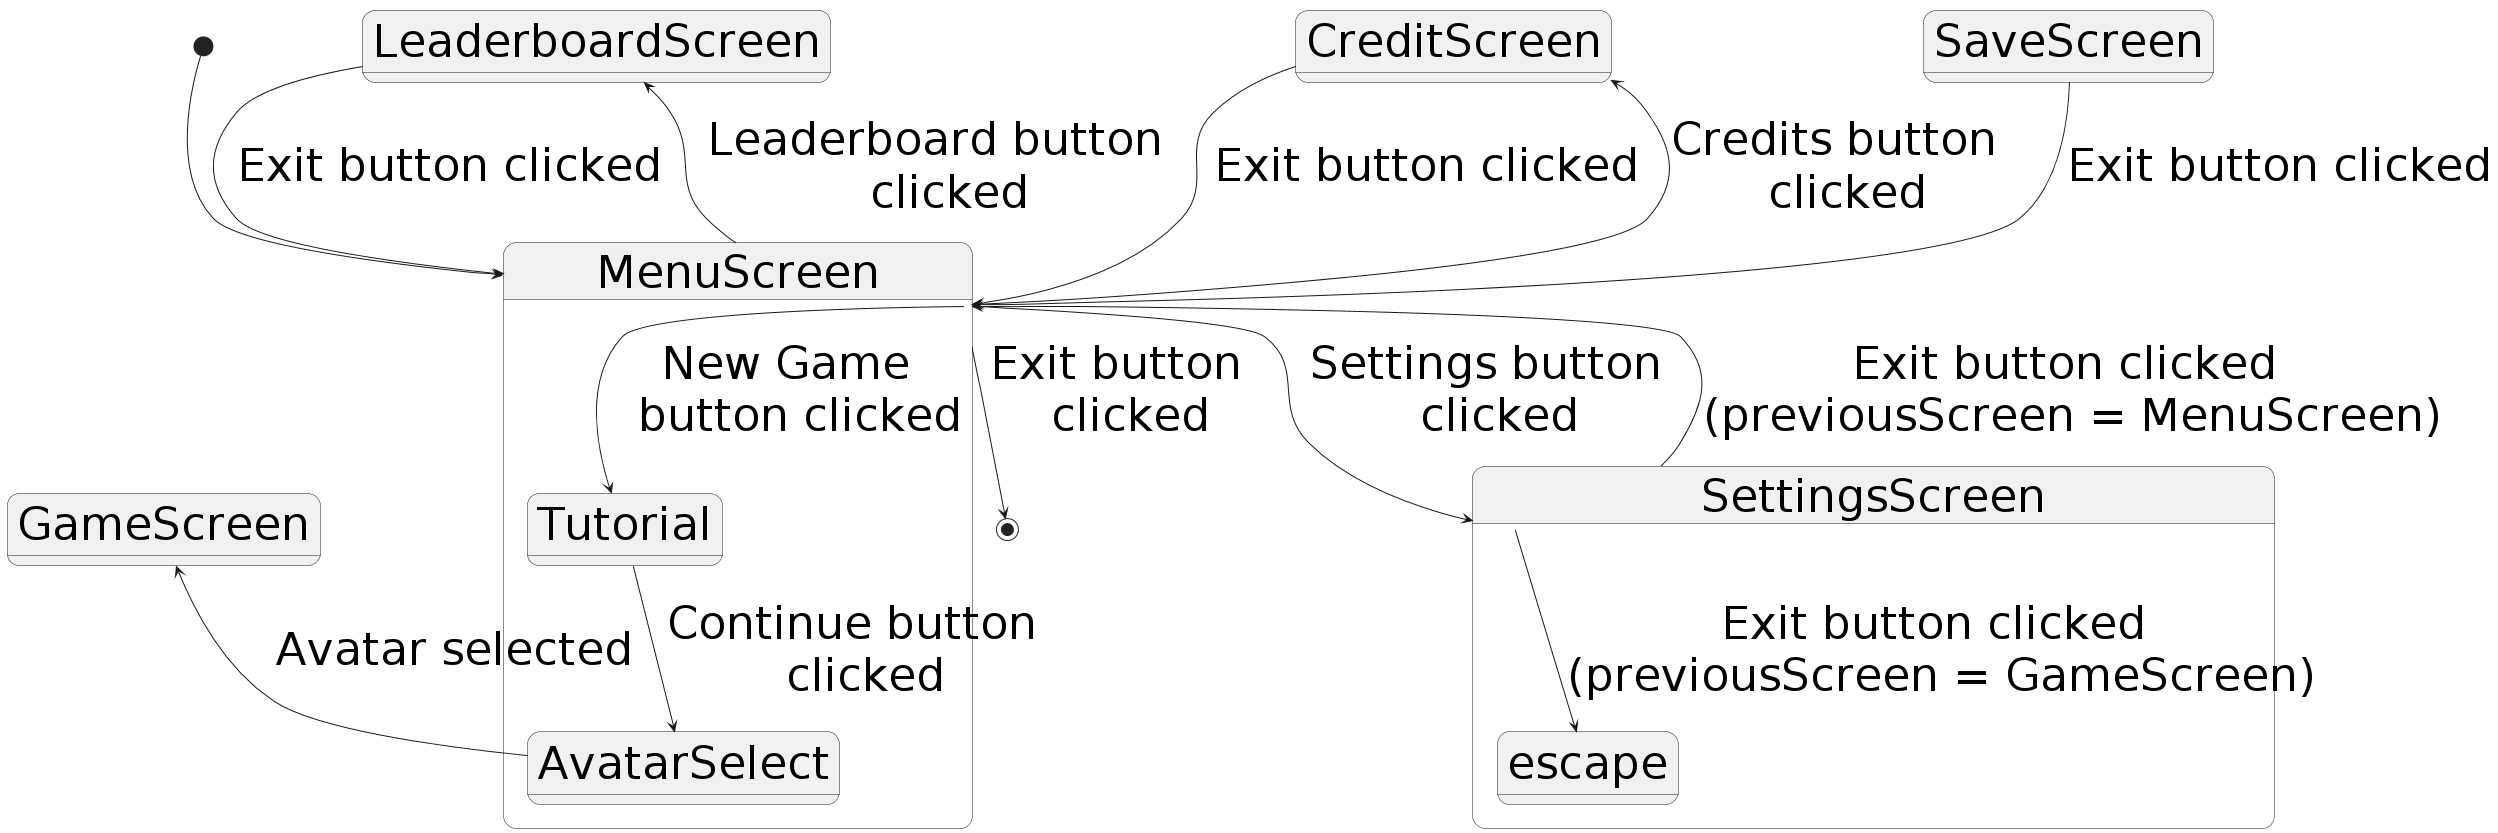

The diagram above was rendered by PlantUML. Its source (embedded in the PNG):
@startuml
skinparam defaultFontSize 45
skinparam noteFontSize 45

[*] -down-> MenuScreen
MenuScreen --> [*] : Exit button \n clicked 


state MenuScreen {
   state "Tutorial" as tutorial
   state "AvatarSelect" as avatar            
   MenuScreen --> tutorial : New Game \n button clicked
   tutorial --> avatar : Continue button \n clicked
}
avatar -up-> GameScreen : Avatar selected

MenuScreen --> LeaderboardScreen :  Leaderboard button \n clicked  
MenuScreen --> SettingsScreen :  Settings button \n clicked                                  


MenuScreen --> CreditScreen : Credits button \n clicked
CreditScreen --> MenuScreen : Exit button clicked
state CreditScreen {

}

state GameScreen {
}

state SaveScreen{
   SaveScreen --> MenuScreen : Exit button clicked
}

state SettingsScreen {            
   SettingsScreen -up-> MenuScreen : Exit button clicked \n(previousScreen = MenuScreen)
   SettingsScreen --> escape : Exit button clicked \n(previousScreen = GameScreen)            
}

state LeaderboardScreen {
   LeaderboardScreen --> MenuScreen : Exit button clicked
}
@enduml